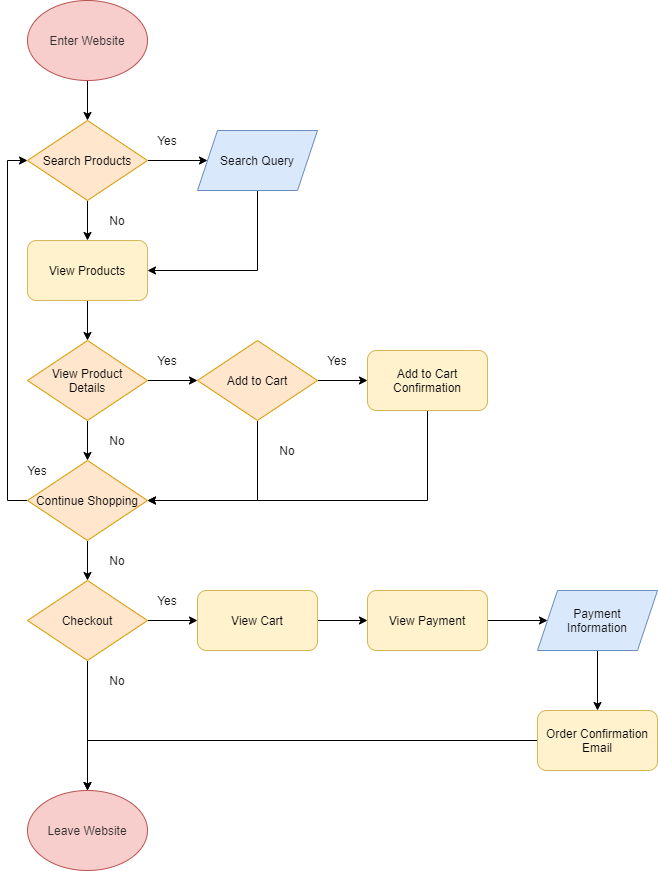

The diagram above was exported from draw.io. Its source (the exported page's mxGraphModel, read from the mxfile embedded in the PNG):
<mxGraphModel dx="684" dy="575" grid="1" gridSize="10" guides="1" tooltips="1" connect="1" arrows="1" fold="1" page="1" pageScale="1" pageWidth="850" pageHeight="1100" math="0" shadow="0">
  <root>
    <mxCell id="0" />
    <mxCell id="1" parent="0" />
    <mxCell id="11" style="edgeStyle=orthogonalEdgeStyle;rounded=0;orthogonalLoop=1;jettySize=auto;html=1;fontColor=#121212;" parent="1" source="2" target="3" edge="1">
      <mxGeometry relative="1" as="geometry" />
    </mxCell>
    <mxCell id="2" value="Enter Website" style="ellipse;whiteSpace=wrap;html=1;fillColor=#f8cecc;strokeColor=#b85450;fontColor=#333333;" parent="1" vertex="1">
      <mxGeometry x="110" y="140" width="120" height="80" as="geometry" />
    </mxCell>
    <mxCell id="9" style="edgeStyle=orthogonalEdgeStyle;rounded=0;orthogonalLoop=1;jettySize=auto;html=1;exitX=0.5;exitY=1;exitDx=0;exitDy=0;fontColor=#121212;" parent="1" source="3" target="5" edge="1">
      <mxGeometry relative="1" as="geometry" />
    </mxCell>
    <mxCell id="12" style="edgeStyle=orthogonalEdgeStyle;rounded=0;orthogonalLoop=1;jettySize=auto;html=1;exitX=1;exitY=0.5;exitDx=0;exitDy=0;fontColor=#121212;" parent="1" source="3" target="8" edge="1">
      <mxGeometry relative="1" as="geometry" />
    </mxCell>
    <mxCell id="3" value="Search Products" style="rhombus;whiteSpace=wrap;html=1;fillColor=#ffe6cc;strokeColor=#d79b00;fontColor=#080808;" parent="1" vertex="1">
      <mxGeometry x="110" y="260" width="120" height="80" as="geometry" />
    </mxCell>
    <mxCell id="16" style="edgeStyle=orthogonalEdgeStyle;rounded=0;orthogonalLoop=1;jettySize=auto;html=1;exitX=0.5;exitY=1;exitDx=0;exitDy=0;fontColor=#121212;" parent="1" source="5" target="13" edge="1">
      <mxGeometry relative="1" as="geometry" />
    </mxCell>
    <mxCell id="5" value="View Products" style="rounded=1;whiteSpace=wrap;html=1;fillColor=#fff2cc;strokeColor=#d6b656;fontColor=#050505;" parent="1" vertex="1">
      <mxGeometry x="110" y="380" width="120" height="60" as="geometry" />
    </mxCell>
    <mxCell id="10" style="edgeStyle=orthogonalEdgeStyle;rounded=0;orthogonalLoop=1;jettySize=auto;html=1;exitX=0.5;exitY=1;exitDx=0;exitDy=0;entryX=1;entryY=0.5;entryDx=0;entryDy=0;fontColor=#121212;" parent="1" source="8" target="5" edge="1">
      <mxGeometry relative="1" as="geometry" />
    </mxCell>
    <mxCell id="8" value="Search Query" style="shape=parallelogram;perimeter=parallelogramPerimeter;whiteSpace=wrap;html=1;fixedSize=1;fillColor=#dae8fc;strokeColor=#6c8ebf;fontColor=#121212;" parent="1" vertex="1">
      <mxGeometry x="280" y="270" width="120" height="60" as="geometry" />
    </mxCell>
    <mxCell id="20" style="edgeStyle=orthogonalEdgeStyle;rounded=0;orthogonalLoop=1;jettySize=auto;html=1;exitX=0.5;exitY=1;exitDx=0;exitDy=0;entryX=0.5;entryY=0;entryDx=0;entryDy=0;fontColor=#121212;" parent="1" source="13" target="17" edge="1">
      <mxGeometry relative="1" as="geometry" />
    </mxCell>
    <mxCell id="37" style="edgeStyle=orthogonalEdgeStyle;rounded=0;orthogonalLoop=1;jettySize=auto;html=1;fontColor=#121212;" parent="1" source="13" target="34" edge="1">
      <mxGeometry relative="1" as="geometry" />
    </mxCell>
    <mxCell id="13" value="View Product&lt;br&gt;Details" style="rhombus;whiteSpace=wrap;html=1;fillColor=#ffe6cc;strokeColor=#d79b00;fontColor=#080808;" parent="1" vertex="1">
      <mxGeometry x="110" y="480" width="120" height="80" as="geometry" />
    </mxCell>
    <mxCell id="19" style="edgeStyle=orthogonalEdgeStyle;rounded=0;orthogonalLoop=1;jettySize=auto;html=1;exitX=0;exitY=0.5;exitDx=0;exitDy=0;entryX=0;entryY=0.5;entryDx=0;entryDy=0;fontColor=#121212;" parent="1" source="17" target="3" edge="1">
      <mxGeometry relative="1" as="geometry" />
    </mxCell>
    <mxCell id="47" style="edgeStyle=orthogonalEdgeStyle;rounded=0;orthogonalLoop=1;jettySize=auto;html=1;fontColor=#121212;" parent="1" source="17" target="21" edge="1">
      <mxGeometry relative="1" as="geometry" />
    </mxCell>
    <mxCell id="17" value="Continue Shopping" style="rhombus;whiteSpace=wrap;html=1;fillColor=#ffe6cc;strokeColor=#d79b00;fontColor=#080808;" parent="1" vertex="1">
      <mxGeometry x="110" y="600" width="120" height="80" as="geometry" />
    </mxCell>
    <mxCell id="23" style="edgeStyle=orthogonalEdgeStyle;rounded=0;orthogonalLoop=1;jettySize=auto;html=1;exitX=0.5;exitY=1;exitDx=0;exitDy=0;fontColor=#121212;" parent="1" source="21" target="22" edge="1">
      <mxGeometry relative="1" as="geometry" />
    </mxCell>
    <mxCell id="32" style="edgeStyle=orthogonalEdgeStyle;rounded=0;orthogonalLoop=1;jettySize=auto;html=1;fontColor=#121212;" parent="1" source="21" target="24" edge="1">
      <mxGeometry relative="1" as="geometry" />
    </mxCell>
    <mxCell id="21" value="Checkout" style="rhombus;whiteSpace=wrap;html=1;fillColor=#ffe6cc;strokeColor=#d79b00;fontColor=#080808;" parent="1" vertex="1">
      <mxGeometry x="110" y="720" width="120" height="80" as="geometry" />
    </mxCell>
    <mxCell id="22" value="Leave Website" style="ellipse;whiteSpace=wrap;html=1;fillColor=#f8cecc;strokeColor=#b85450;fontColor=#333333;" parent="1" vertex="1">
      <mxGeometry x="110" y="930" width="120" height="80" as="geometry" />
    </mxCell>
    <mxCell id="31" style="edgeStyle=orthogonalEdgeStyle;rounded=0;orthogonalLoop=1;jettySize=auto;html=1;fontColor=#121212;" parent="1" source="24" target="25" edge="1">
      <mxGeometry relative="1" as="geometry" />
    </mxCell>
    <mxCell id="24" value="View Cart" style="rounded=1;whiteSpace=wrap;html=1;fillColor=#fff2cc;strokeColor=#d6b656;fontColor=#050505;" parent="1" vertex="1">
      <mxGeometry x="280" y="730" width="120" height="60" as="geometry" />
    </mxCell>
    <mxCell id="30" style="edgeStyle=orthogonalEdgeStyle;rounded=0;orthogonalLoop=1;jettySize=auto;html=1;fontColor=#121212;" parent="1" source="25" target="26" edge="1">
      <mxGeometry relative="1" as="geometry" />
    </mxCell>
    <mxCell id="25" value="View Payment" style="rounded=1;whiteSpace=wrap;html=1;fillColor=#fff2cc;strokeColor=#d6b656;fontColor=#050505;" parent="1" vertex="1">
      <mxGeometry x="450" y="730" width="120" height="60" as="geometry" />
    </mxCell>
    <mxCell id="29" style="edgeStyle=orthogonalEdgeStyle;rounded=0;orthogonalLoop=1;jettySize=auto;html=1;fontColor=#121212;" parent="1" source="26" target="27" edge="1">
      <mxGeometry relative="1" as="geometry" />
    </mxCell>
    <mxCell id="26" value="Payment&lt;br&gt;Information" style="shape=parallelogram;perimeter=parallelogramPerimeter;whiteSpace=wrap;html=1;fixedSize=1;fillColor=#dae8fc;strokeColor=#6c8ebf;fontColor=#121212;" parent="1" vertex="1">
      <mxGeometry x="620" y="730" width="120" height="60" as="geometry" />
    </mxCell>
    <mxCell id="28" style="edgeStyle=orthogonalEdgeStyle;rounded=0;orthogonalLoop=1;jettySize=auto;html=1;entryX=0.5;entryY=0;entryDx=0;entryDy=0;fontColor=#121212;" parent="1" source="27" target="22" edge="1">
      <mxGeometry relative="1" as="geometry" />
    </mxCell>
    <mxCell id="27" value="Order Confirmation&lt;br&gt;Email" style="rounded=1;whiteSpace=wrap;html=1;fillColor=#fff2cc;strokeColor=#d6b656;fontColor=#050505;" parent="1" vertex="1">
      <mxGeometry x="620" y="850" width="120" height="60" as="geometry" />
    </mxCell>
    <mxCell id="40" style="edgeStyle=orthogonalEdgeStyle;rounded=0;orthogonalLoop=1;jettySize=auto;html=1;entryX=1;entryY=0.5;entryDx=0;entryDy=0;fontColor=#121212;" parent="1" source="33" target="17" edge="1">
      <mxGeometry relative="1" as="geometry">
        <Array as="points">
          <mxPoint x="510" y="640" />
        </Array>
      </mxGeometry>
    </mxCell>
    <mxCell id="33" value="Add to Cart&lt;br&gt;Confirmation" style="rounded=1;whiteSpace=wrap;html=1;fillColor=#fff2cc;strokeColor=#d6b656;fontColor=#050505;" parent="1" vertex="1">
      <mxGeometry x="450" y="490" width="120" height="60" as="geometry" />
    </mxCell>
    <mxCell id="38" style="edgeStyle=orthogonalEdgeStyle;rounded=0;orthogonalLoop=1;jettySize=auto;html=1;entryX=1;entryY=0.5;entryDx=0;entryDy=0;fontColor=#121212;" parent="1" source="34" target="17" edge="1">
      <mxGeometry relative="1" as="geometry">
        <Array as="points">
          <mxPoint x="340" y="640" />
        </Array>
      </mxGeometry>
    </mxCell>
    <mxCell id="39" style="edgeStyle=orthogonalEdgeStyle;rounded=0;orthogonalLoop=1;jettySize=auto;html=1;fontColor=#121212;" parent="1" source="34" target="33" edge="1">
      <mxGeometry relative="1" as="geometry" />
    </mxCell>
    <mxCell id="34" value="Add to Cart" style="rhombus;whiteSpace=wrap;html=1;fillColor=#ffe6cc;strokeColor=#d79b00;fontColor=#080808;" parent="1" vertex="1">
      <mxGeometry x="280" y="480" width="120" height="80" as="geometry" />
    </mxCell>
    <mxCell id="41" value="Yes" style="text;html=1;strokeColor=none;fillColor=none;align=center;verticalAlign=middle;whiteSpace=wrap;rounded=0;fontColor=#121212;" parent="1" vertex="1">
      <mxGeometry x="230" y="490" width="40" height="20" as="geometry" />
    </mxCell>
    <mxCell id="42" value="No" style="text;html=1;strokeColor=none;fillColor=none;align=center;verticalAlign=middle;whiteSpace=wrap;rounded=0;fontColor=#121212;" parent="1" vertex="1">
      <mxGeometry x="180" y="570" width="40" height="20" as="geometry" />
    </mxCell>
    <mxCell id="44" value="No" style="text;html=1;strokeColor=none;fillColor=none;align=center;verticalAlign=middle;whiteSpace=wrap;rounded=0;fontColor=#121212;" parent="1" vertex="1">
      <mxGeometry x="350" y="580" width="40" height="20" as="geometry" />
    </mxCell>
    <mxCell id="45" value="Yes" style="text;html=1;strokeColor=none;fillColor=none;align=center;verticalAlign=middle;whiteSpace=wrap;rounded=0;fontColor=#121212;" parent="1" vertex="1">
      <mxGeometry x="400" y="490" width="40" height="20" as="geometry" />
    </mxCell>
    <mxCell id="46" value="No" style="text;html=1;strokeColor=none;fillColor=none;align=center;verticalAlign=middle;whiteSpace=wrap;rounded=0;fontColor=#121212;" parent="1" vertex="1">
      <mxGeometry x="180" y="810" width="40" height="20" as="geometry" />
    </mxCell>
    <mxCell id="48" value="No" style="text;html=1;strokeColor=none;fillColor=none;align=center;verticalAlign=middle;whiteSpace=wrap;rounded=0;fontColor=#121212;" parent="1" vertex="1">
      <mxGeometry x="180" y="690" width="40" height="20" as="geometry" />
    </mxCell>
    <mxCell id="49" value="Yes" style="text;html=1;strokeColor=none;fillColor=none;align=center;verticalAlign=middle;whiteSpace=wrap;rounded=0;fontColor=#121212;" parent="1" vertex="1">
      <mxGeometry x="230" y="730" width="40" height="20" as="geometry" />
    </mxCell>
    <mxCell id="50" value="Yes" style="text;html=1;strokeColor=none;fillColor=none;align=center;verticalAlign=middle;whiteSpace=wrap;rounded=0;fontColor=#121212;" parent="1" vertex="1">
      <mxGeometry x="230" y="270" width="40" height="20" as="geometry" />
    </mxCell>
    <mxCell id="51" value="No" style="text;html=1;strokeColor=none;fillColor=none;align=center;verticalAlign=middle;whiteSpace=wrap;rounded=0;fontColor=#121212;" parent="1" vertex="1">
      <mxGeometry x="180" y="350" width="40" height="20" as="geometry" />
    </mxCell>
    <mxCell id="52" value="Yes" style="text;html=1;strokeColor=none;fillColor=none;align=center;verticalAlign=middle;whiteSpace=wrap;rounded=0;fontColor=#121212;" parent="1" vertex="1">
      <mxGeometry x="100" y="600" width="40" height="20" as="geometry" />
    </mxCell>
  </root>
</mxGraphModel>